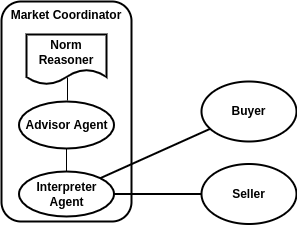

The diagram above was exported from draw.io. Its source (the exported page's mxGraphModel, read from the mxfile embedded in the PNG):
<mxGraphModel dx="1422" dy="736" grid="1" gridSize="10" guides="1" tooltips="1" connect="1" arrows="1" fold="1" page="1" pageScale="1" pageWidth="850" pageHeight="1100" math="0" shadow="0">
  <root>
    <mxCell id="0" />
    <mxCell id="1" parent="0" />
    <mxCell id="fbONm1YpPfjpdkbxN43E-2" value="Market Coordinator" style="rounded=1;whiteSpace=wrap;html=1;horizontal=1;align=center;verticalAlign=top;strokeWidth=2;fontStyle=1" parent="1" vertex="1">
      <mxGeometry x="390" y="60" width="130" height="220" as="geometry" />
    </mxCell>
    <mxCell id="fbONm1YpPfjpdkbxN43E-14" style="edgeStyle=orthogonalEdgeStyle;rounded=0;orthogonalLoop=1;jettySize=auto;html=1;entryX=0.5;entryY=1;entryDx=0;entryDy=0;startArrow=none;startFill=0;endArrow=none;endFill=0;fontStyle=1" parent="1" source="fbONm1YpPfjpdkbxN43E-4" target="fbONm1YpPfjpdkbxN43E-5" edge="1">
      <mxGeometry relative="1" as="geometry" />
    </mxCell>
    <mxCell id="fbONm1YpPfjpdkbxN43E-4" value="&lt;span&gt;Interpreter Agent&lt;/span&gt;" style="ellipse;whiteSpace=wrap;html=1;strokeWidth=2;fontStyle=1" parent="1" vertex="1">
      <mxGeometry x="407.5" y="230" width="95" height="45" as="geometry" />
    </mxCell>
    <mxCell id="fbONm1YpPfjpdkbxN43E-5" value="Advisor Agent" style="ellipse;whiteSpace=wrap;html=1;strokeWidth=2;fontStyle=1" parent="1" vertex="1">
      <mxGeometry x="407.5" y="160" width="95" height="47" as="geometry" />
    </mxCell>
    <mxCell id="fbONm1YpPfjpdkbxN43E-6" value="Norm Reasoner" style="shape=document;whiteSpace=wrap;html=1;boundedLbl=1;strokeWidth=2;fontStyle=1" parent="1" vertex="1">
      <mxGeometry x="415" y="93" width="80" height="50" as="geometry" />
    </mxCell>
    <mxCell id="fbONm1YpPfjpdkbxN43E-17" style="rounded=0;orthogonalLoop=1;jettySize=auto;html=1;entryX=1;entryY=0;entryDx=0;entryDy=0;startArrow=none;startFill=0;endArrow=none;endFill=0;strokeWidth=2;fontStyle=1" parent="1" source="fbONm1YpPfjpdkbxN43E-7" target="fbONm1YpPfjpdkbxN43E-4" edge="1">
      <mxGeometry relative="1" as="geometry" />
    </mxCell>
    <mxCell id="fbONm1YpPfjpdkbxN43E-7" value="Buyer" style="ellipse;whiteSpace=wrap;html=1;strokeWidth=2;fontStyle=1" parent="1" vertex="1">
      <mxGeometry x="590" y="140" width="95" height="60" as="geometry" />
    </mxCell>
    <mxCell id="fbONm1YpPfjpdkbxN43E-16" style="edgeStyle=orthogonalEdgeStyle;rounded=0;orthogonalLoop=1;jettySize=auto;html=1;entryX=1;entryY=0.5;entryDx=0;entryDy=0;startArrow=none;startFill=0;endArrow=none;endFill=0;strokeWidth=2;fontStyle=1" parent="1" source="fbONm1YpPfjpdkbxN43E-8" target="fbONm1YpPfjpdkbxN43E-4" edge="1">
      <mxGeometry relative="1" as="geometry" />
    </mxCell>
    <mxCell id="fbONm1YpPfjpdkbxN43E-8" value="Seller" style="ellipse;whiteSpace=wrap;html=1;strokeWidth=2;fontStyle=1" parent="1" vertex="1">
      <mxGeometry x="590" y="222.5" width="95" height="60" as="geometry" />
    </mxCell>
    <mxCell id="fbONm1YpPfjpdkbxN43E-15" style="edgeStyle=orthogonalEdgeStyle;rounded=0;orthogonalLoop=1;jettySize=auto;html=1;entryX=0.5;entryY=1;entryDx=0;entryDy=0;startArrow=none;startFill=0;endArrow=none;endFill=0;fontStyle=1" parent="1" edge="1">
      <mxGeometry relative="1" as="geometry">
        <mxPoint x="456" y="159" as="sourcePoint" />
        <mxPoint x="456" y="136" as="targetPoint" />
      </mxGeometry>
    </mxCell>
  </root>
</mxGraphModel>